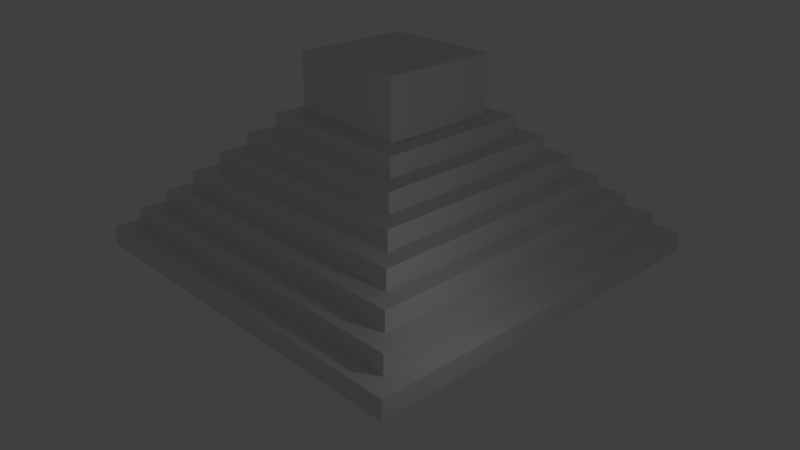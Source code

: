 # Source: pyramide.blend  (saved by Blender 2.79.0; exported with 4.5.12 LTS)
import bpy
from mathutils import Matrix  # noqa: F401  (used for matrix-valued properties, if any)

bpy.ops.wm.read_factory_settings(use_empty=True)
scene = bpy.context.scene
scene.name = 'Scene'

# ---- collections
col_collection_1 = bpy.data.collections.new('Collection 1'); scene.collection.children.link(col_collection_1)

# ---- materials (node trees are filled in below, after node groups)
mat_material = bpy.data.materials.new('Material')
mat_material.alpha_threshold = 0.0
mat_material.use_transparent_shadow = False
mat_material.roughness = 0.5
mat_material.line_color = (0.0, 0.0, 0.0, 1.0)

# ---- material node trees

# ---- world
world_world = bpy.data.worlds.new('World'); scene.world = world_world
world_world.color = (0.05088, 0.05088, 0.05088)
world_world.use_sun_shadow = False
world_world.sun_shadow_jitter_overblur = 0.0
world_world.cycles.sampling_method = 'MANUAL'

# ---- cameras
cam_camera = bpy.data.cameras.new('Camera')
cam_camera.clip_end = 100.0
cam_camera.lens = 35.0
cam_camera.sensor_width = 32.0
cam_camera.sensor_height = 18.0
cam_camera.ortho_scale = 7.314
cam_camera.dof.focus_distance = 0.0
cam_camera.dof.aperture_fstop = 128.0

# ---- lights
light_lamp = bpy.data.lights.new('Lamp', 'POINT')
light_lamp.transmission_factor = 0.0
light_lamp.cutoff_distance = 30.0
light_lamp.energy = 100.0
light_lamp.shadow_buffer_clip_start = 1.001
light_lamp.shadow_soft_size = 0.1
light_lamp.shadow_maximum_resolution = 0.006
light_lamp.use_absolute_resolution = True

# ---- meshes
me_cube = bpy.data.meshes.new('Cube')
me_cube.from_pydata([(1.0, 1.0, -1.0), (1.0, -1.0, -1.0), (-1.0, -1.0, -1.0), (-1.0, 1.0, -1.0), (0.9, 0.9, 1.0), (0.9, -0.9, 1.0), (-0.9, -0.9, 1.0), (-0.9, 0.9, 1.0), (1.0, 1.0, 1.0), (1.0, -1.0, 1.0), (-1.0, 1.0, 1.0), (-1.0, -1.0, 1.0), (0.8, 0.8, 3.0), (0.8, -0.8, 3.0), (-0.8, 0.8, 3.0), (-0.8, -0.8, 3.0), (0.9, 0.9, 3.0), (0.9, -0.9, 3.0), (-0.9, 0.9, 3.0), (-0.9, -0.9, 3.0), (0.7, 0.7, 5.0), (-0.7, 0.7, 5.0), (0.8, 0.8, 5.0), (0.8, -0.8, 5.0), (-0.8, 0.8, 5.0), (-0.8, -0.8, 5.0), (0.7, -0.7, 5.0), (-0.7, -0.7, 5.0), (0.7, 0.7, 7.0), (0.6, 0.6, 7.0), (0.6, -0.6, 7.0), (-0.6, 0.6, 7.0), (-0.6, -0.6, 7.0), (0.7, -0.7, 7.0), (-0.7, 0.7, 7.0), (-0.7, -0.7, 7.0), (0.5, 0.5, 9.0), (0.5, -0.5, 9.0), (-0.5, 0.5, 9.0), (-0.5, -0.5, 9.0), (0.6, 0.6, 9.0), (0.6, -0.6, 9.0), (-0.6, 0.6, 9.0), (-0.6, -0.6, 9.0), (0.4, 0.4, 11.0), (0.4, -0.4, 11.0), (-0.4, 0.4, 11.0), (-0.4, -0.4, 11.0), (0.5, 0.5, 11.0), (0.5, -0.5, 11.0), (-0.5, 0.5, 11.0), (-0.5, -0.5, 11.0), (0.3, 0.3, 13.0), (0.3, -0.3, 13.0), (-0.3, 0.3, 13.0), (-0.3, -0.3, 13.0), (0.4, 0.4, 13.0), (0.4, -0.4, 13.0), (-0.4, 0.4, 13.0), (-0.4, -0.4, 13.0), (0.3, 0.3, 19.0), (0.3, -0.3, 19.0), (-0.3, 0.3, 19.0), (-0.3, -0.3, 19.0), (0.15, 1.0, -1.0), (0.15, -1.0, -1.0), (0.15, 1.0, 1.0), (0.15, -1.0, 1.0), (0.15, 0.9, 1.0), (0.15, -0.9, 1.0), (0.15, 0.9, 3.0), (0.15, -0.9, 3.0), (0.15, 0.8, 3.0), (0.15, -0.8, 3.0), (0.15, 0.8, 5.0), (0.15, -0.8, 5.0), (0.15, -0.7, 5.0), (0.15, 0.7, 5.0), (0.15, 0.7, 7.0), (0.15, -0.7, 7.0), (0.15, 0.6, 7.0), (0.15, -0.6, 7.0), (0.15, 0.6, 9.0), (0.15, -0.6, 9.0), (0.15, 0.5, 9.0), (0.15, -0.5, 9.0), (0.15, 0.5, 11.0), (0.15, -0.5, 11.0), (0.15, 0.4, 11.0), (0.15, -0.4, 11.0), (0.15, 0.4, 13.0), (0.15, -0.4, 13.0), (0.15, 0.3, 13.0), (0.15, -0.3, 13.0), (0.15, 0.3, 19.0), (0.15, -0.3, 19.0), (-0.15, 1.0, -1.0), (-0.15, -1.0, -1.0), (-0.15, 1.0, 1.0), (-0.15, -1.0, 1.0), (-0.15, 0.9, 1.0), (-0.15, -0.9, 1.0), (-0.15, 0.9, 3.0), (-0.15, -0.9, 3.0), (-0.15, 0.8, 3.0), (-0.15, -0.8, 3.0), (-0.15, 0.8, 5.0), (-0.15, -0.8, 5.0), (-0.15, -0.7, 5.0), (-0.15, 0.7, 5.0), (-0.15, -0.7, 7.0), (-0.15, 0.7, 7.0), (-0.15, 0.6, 7.0), (-0.15, -0.6, 7.0), (-0.15, 0.6, 9.0), (-0.15, -0.6, 9.0), (-0.15, 0.5, 9.0), (-0.15, -0.5, 9.0), (-0.15, 0.5, 11.0), (-0.15, -0.5, 11.0), (-0.15, 0.4, 11.0), (-0.15, -0.4, 11.0), (-0.15, 0.4, 13.0), (-0.15, -0.4, 13.0), (-0.15, 0.3, 13.0), (-0.15, -0.3, 13.0), (-0.15, 0.3, 19.0), (-0.15, -0.3, 19.0), (0.15, 1.0, -1.0), (-0.15, 1.0, -1.0), (0.15, 0.4, 11.0), (-0.15, 0.4, 11.0), (0.15, 1.1, -1.0), (-0.15, 1.1, -1.0)], [], [(96, 97, 2, 3), (69, 5, 17, 71), (0, 8, 9, 1), (97, 99, 11, 2), (2, 11, 10, 3), (98, 96, 3, 10), (4, 5, 9, 8), (68, 4, 8, 66), (101, 6, 11, 99), (6, 7, 10, 11), (73, 13, 23, 75), (5, 4, 16, 17), (7, 6, 19, 18), (100, 7, 18, 102), (12, 13, 17, 16), (72, 12, 16, 70), (105, 15, 19, 103), (15, 14, 18, 19), (13, 12, 22, 23), (14, 15, 25, 24), (104, 14, 24, 106), (20, 26, 23, 22), (77, 20, 22, 74), (108, 27, 25, 107), (27, 21, 24, 25), (76, 26, 33, 79), (26, 20, 28, 33), (21, 27, 35, 34), (109, 21, 34, 111), (81, 30, 41, 83), (29, 30, 33, 28), (80, 29, 28, 78), (113, 32, 35, 110), (32, 31, 34, 35), (85, 37, 49, 87), (30, 29, 40, 41), (31, 32, 43, 42), (112, 31, 42, 114), (36, 37, 41, 40), (84, 36, 40, 82), (117, 39, 43, 115), (39, 38, 42, 43), (37, 36, 48, 49), (38, 39, 51, 50), (116, 38, 50, 118), (89, 45, 57, 91), (44, 45, 49, 48), (88, 44, 48, 86), (121, 47, 51, 119), (47, 46, 50, 51), (54, 55, 63, 62), (45, 44, 56, 57), (46, 47, 59, 58), (120, 46, 58, 122), (52, 53, 57, 56), (92, 52, 56, 90), (125, 55, 59, 123), (55, 54, 58, 59), (126, 62, 63, 127), (124, 54, 62, 126), (93, 53, 61, 95), (53, 52, 60, 61), (125, 93, 95, 127), (52, 92, 94, 60), (60, 94, 95, 61), (53, 93, 91, 57), (124, 92, 90, 122), (44, 88, 90, 56), (45, 89, 87, 49), (121, 89, 91, 123), (36, 84, 86, 48), (37, 85, 83, 41), (29, 80, 82, 40), (117, 85, 87, 119), (30, 81, 79, 33), (113, 81, 83, 115), (77, 78, 28, 20), (108, 76, 79, 110), (26, 76, 75, 23), (12, 72, 74, 22), (13, 73, 71, 17), (4, 68, 70, 16), (105, 73, 75, 107), (5, 69, 67, 9), (8, 0, 64, 66), (1, 9, 67, 65), (101, 69, 71, 103), (0, 1, 65, 64), (6, 101, 103, 19), (7, 100, 98, 10), (15, 105, 107, 25), (14, 104, 102, 18), (21, 109, 106, 24), (27, 108, 110, 35), (32, 113, 115, 43), (31, 112, 111, 34), (39, 117, 119, 51), (38, 116, 114, 42), (47, 121, 123, 59), (46, 120, 118, 50), (54, 124, 122, 58), (55, 125, 127, 63), (92, 124, 126, 94), (94, 126, 127, 95), (93, 125, 123, 91), (88, 120, 122, 90), (89, 121, 119, 87), (85, 117, 115, 83), (81, 113, 110, 79), (76, 108, 107, 75), (73, 105, 103, 71), (69, 101, 99, 67), (65, 67, 99, 97), (64, 65, 97, 96), (88, 64, 128, 130), (70, 68, 72), (66, 64, 68), (74, 72, 77), (78, 77, 80), (82, 80, 84), (86, 84, 88), (118, 120, 116), (114, 116, 112), (111, 112, 109), (106, 109, 104), (102, 104, 100), (98, 100, 96), (130, 128, 132, 90), (64, 96, 129, 128), (96, 120, 131, 129), (120, 88, 130, 131), (90, 132, 133, 122), (128, 129, 133, 132), (129, 131, 122, 133), (131, 130, 90, 122)])
me_cube.materials.append(mat_material)
me_cube.use_remesh_preserve_volume = False
me_cube.use_remesh_preserve_attributes = False
me_cube.use_mirror_vertex_groups = False
me_cube.update()

# ---- objects
ob_pyramide = bpy.data.objects.new('Pyramide', me_cube)
ob_lamp = bpy.data.objects.new('Lamp', light_lamp)
ob_camera = bpy.data.objects.new('Camera', cam_camera)

# ---- transforms, parenting, visibility, modifiers, constraints
ob_pyramide.location = (0.0, 0.0, 0.0)
ob_pyramide.scale = (10.0, 10.0, 0.5)
ob_pyramide.lock_rotations_4d = False
ob_pyramide.empty_display_type = 'ARROWS'
ob_pyramide.lineart.crease_threshold = 0.0
ob_lamp.location = (13.61, -6.155, 5.904)
ob_lamp.rotation_euler = (0.6503, 0.05522, 1.866)
ob_lamp.lock_rotations_4d = False
ob_lamp.empty_display_type = 'ARROWS'
ob_lamp.color = (0.0, 0.0, 0.0, 0.0)
ob_lamp.hide_viewport = True
ob_lamp.lineart.crease_threshold = 0.0
ob_camera.location = (28.94, -27.06, 19.16)
ob_camera.rotation_euler = (1.136, -1.872e-05, 0.8124)
ob_camera.lock_rotations_4d = False
ob_camera.empty_display_type = 'ARROWS'
ob_camera.color = (0.0, 0.0, 0.0, 0.0)
ob_camera.display_type = 'WIRE'
ob_camera.lineart.crease_threshold = 0.0

# ---- collection membership
col_collection_1.objects.link(ob_pyramide)
col_collection_1.objects.link(ob_lamp)
col_collection_1.objects.link(ob_camera)

# ---- scene / render settings (as saved in the file)
scene.camera = ob_camera
scene.frame_start = 1; scene.frame_end = 250; scene.frame_set(1)
scene.render.engine = 'BLENDER_EEVEE_NEXT'
scene.render.resolution_percentage = 50
scene.render.dither_intensity = 0.0
scene.cycles.use_denoising = False
scene.cycles.samples = 128
scene.cycles.sampling_pattern = 'TABULATED_SOBOL'
scene.cycles.use_adaptive_sampling = False
scene.cycles.use_light_tree = False
scene.cycles.blur_glossy = 0.0
scene.cycles.sample_clamp_indirect = 0.0
scene.view_settings.view_transform = 'Standard'
bpy.context.view_layer.update()
